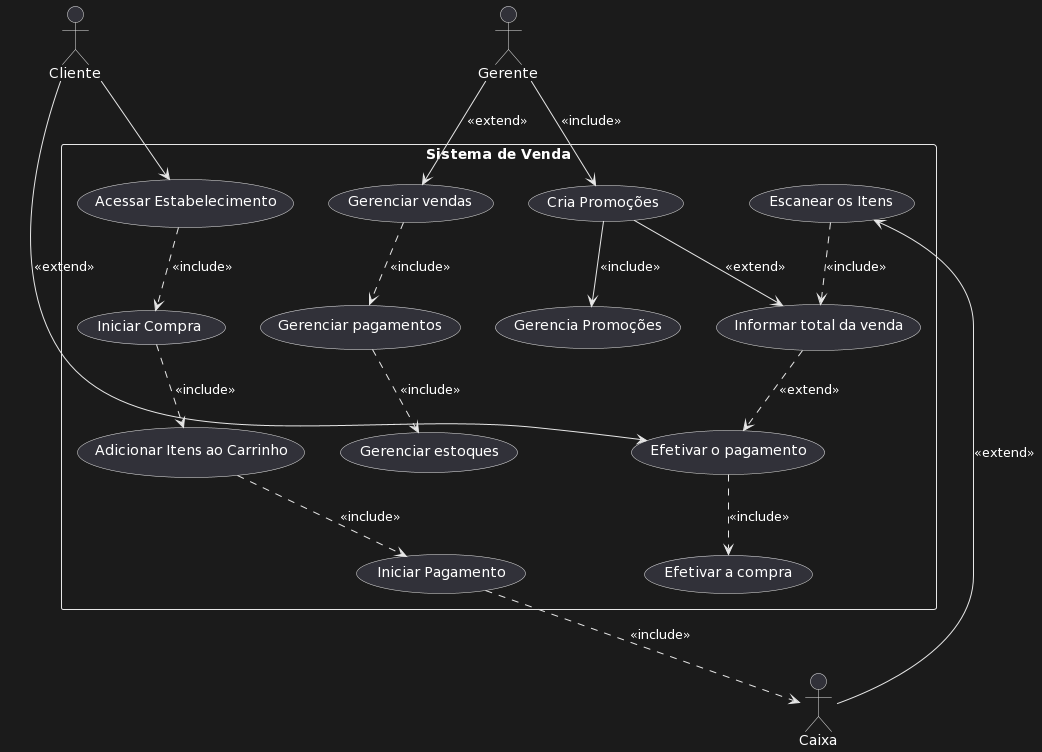

The diagram above was rendered by PlantUML. Its source (embedded in the PNG):
@startuml
actor Cliente as C
actor Caixa as CX
actor Gerente as G

rectangle "Sistema de Venda" {
  usecase "Acessar Estabelecimento" as UC1
  usecase "Iniciar Compra" as UC2
  usecase "Adicionar Itens ao Carrinho" as UC3
  usecase "Iniciar Pagamento" as UC4
  usecase "Escanear os Itens" as UC5
  usecase "Informar total da venda" as UC6
  usecase "Efetivar o pagamento" as UC7
  usecase "Efetivar a compra" as UC8
  usecase "Gerenciar vendas" as UC9
  usecase "Gerenciar pagamentos" as UC10
  usecase "Gerenciar estoques" as UC11
  usecase "Cria Promoções" as UC12
  usecase "Gerencia Promoções" as UC13
}

C --> UC1
UC1 ..> UC2  : <<include>>
UC2 ..> UC3 : <<include>>
UC3 ..> UC4 : <<include>>
UC4 ..> CX : <<include>>
CX --> UC5 : <<extend>>
UC5 ..> UC6 : <<include>>
UC6 ..> UC7 : <<extend>>
C --> UC7 : <<extend>>
UC7 ..> UC8 : <<include>>

G --> UC9 : <<extend>>
UC9 ..> UC10 : <<include>>
UC10 ..> UC11 : <<include>>
G --> UC12 : <<include>>

UC12 --> UC13 : <<include>>
UC12 --> UC6 : <<extend>>
@enduml